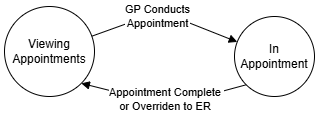

The diagram above was exported from draw.io. Its source (the exported page's mxGraphModel, read from the mxfile embedded in the PNG):
<mxGraphModel dx="1276" dy="644" grid="0" gridSize="10" guides="1" tooltips="1" connect="1" arrows="1" fold="1" page="1" pageScale="1" pageWidth="850" pageHeight="1100" background="#ffffff" math="0" shadow="0">
  <root>
    <mxCell id="0" />
    <mxCell id="1" parent="0" />
    <mxCell id="41pfow4yXBDvhuGEHtAJ-1" value="Viewing Appointments" style="ellipse;whiteSpace=wrap;html=1;aspect=fixed;" parent="1" vertex="1">
      <mxGeometry x="240" y="110" width="90" height="90" as="geometry" />
    </mxCell>
    <mxCell id="41pfow4yXBDvhuGEHtAJ-5" value="" style="html=1;verticalAlign=bottom;endArrow=block;curved=0;rounded=0;" parent="1" source="41pfow4yXBDvhuGEHtAJ-1" target="41pfow4yXBDvhuGEHtAJ-6" edge="1">
      <mxGeometry x="-0.288" y="7" width="80" relative="1" as="geometry">
        <mxPoint x="360" y="160" as="sourcePoint" />
        <mxPoint x="440" y="160" as="targetPoint" />
        <mxPoint as="offset" />
        <Array as="points">
          <mxPoint x="396" y="115" />
        </Array>
      </mxGeometry>
    </mxCell>
    <mxCell id="3FWi6CW-oHw4jZ8Beorg-2" value="GP Conducts&lt;div&gt;Appointment&lt;/div&gt;" style="edgeLabel;html=1;align=center;verticalAlign=middle;resizable=0;points=[];" parent="41pfow4yXBDvhuGEHtAJ-5" vertex="1" connectable="0">
      <mxGeometry x="-0.4304" y="2" relative="1" as="geometry">
        <mxPoint x="25" y="-3" as="offset" />
      </mxGeometry>
    </mxCell>
    <mxCell id="41pfow4yXBDvhuGEHtAJ-6" value="In Appointment" style="ellipse;whiteSpace=wrap;html=1;aspect=fixed;" parent="1" vertex="1">
      <mxGeometry x="470" y="120" width="80" height="80" as="geometry" />
    </mxCell>
    <mxCell id="41pfow4yXBDvhuGEHtAJ-7" value="" style="html=1;verticalAlign=bottom;endArrow=block;curved=0;rounded=0;entryX=1;entryY=1;entryDx=0;entryDy=0;exitX=0;exitY=1;exitDx=0;exitDy=0;" parent="1" source="41pfow4yXBDvhuGEHtAJ-6" target="41pfow4yXBDvhuGEHtAJ-1" edge="1">
      <mxGeometry x="0.2066" y="-9" width="80" relative="1" as="geometry">
        <mxPoint x="550" y="160" as="sourcePoint" />
        <mxPoint x="330" y="190" as="targetPoint" />
        <mxPoint as="offset" />
        <Array as="points">
          <mxPoint x="405" y="209" />
        </Array>
      </mxGeometry>
    </mxCell>
    <mxCell id="3FWi6CW-oHw4jZ8Beorg-1" value="Appointment Complete&amp;nbsp;&lt;div&gt;or Overriden to ER&amp;nbsp;&lt;/div&gt;" style="edgeLabel;html=1;align=center;verticalAlign=middle;resizable=0;points=[];" parent="41pfow4yXBDvhuGEHtAJ-7" vertex="1" connectable="0">
      <mxGeometry x="0.0696" y="1" relative="1" as="geometry">
        <mxPoint x="8" y="-4" as="offset" />
      </mxGeometry>
    </mxCell>
  </root>
</mxGraphModel>